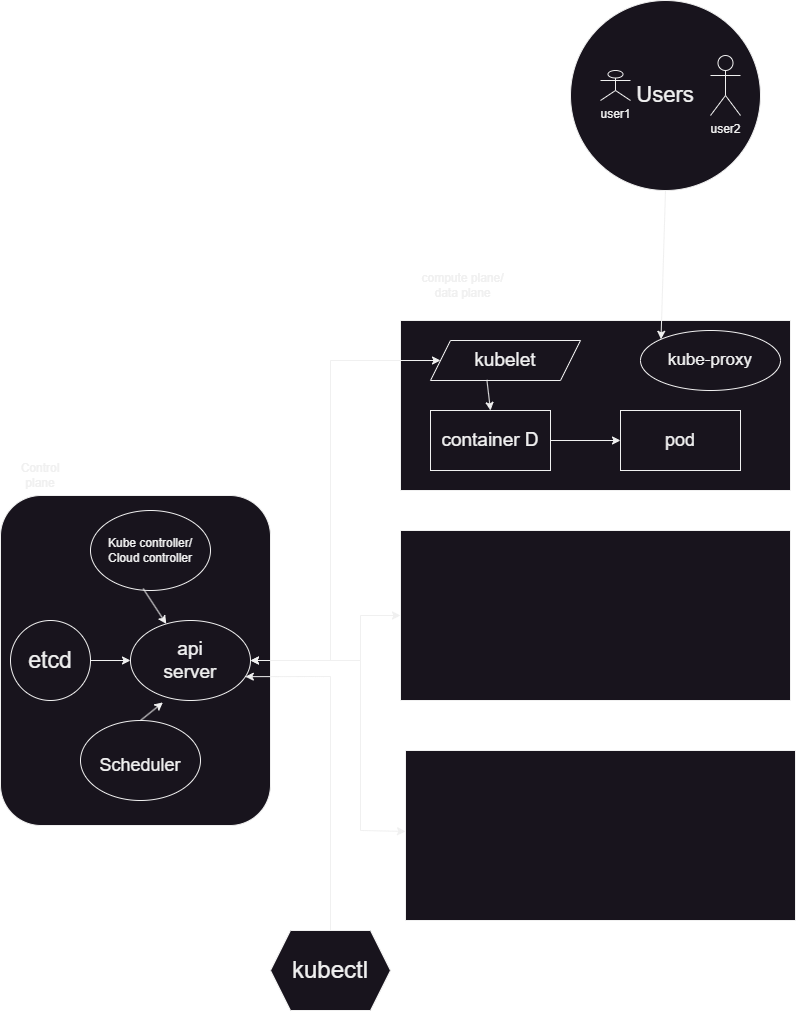

The diagram above was exported from draw.io. Its source (the exported page's mxGraphModel, read from the mxfile embedded in the PNG):
<mxGraphModel dx="1219" dy="713" grid="1" gridSize="10" guides="1" tooltips="1" connect="1" arrows="1" fold="1" page="1" pageScale="1" pageWidth="850" pageHeight="1100" math="0" shadow="0">
  <root>
    <mxCell id="0" />
    <mxCell id="1" parent="0" />
    <mxCell id="uDZxdYv3uOuoZz35kSC6-3" value="" style="rounded=0;whiteSpace=wrap;html=1;" vertex="1" parent="1">
      <mxGeometry x="410" y="410" width="390" height="170" as="geometry" />
    </mxCell>
    <mxCell id="uDZxdYv3uOuoZz35kSC6-4" value="" style="rounded=0;whiteSpace=wrap;html=1;" vertex="1" parent="1">
      <mxGeometry x="410" y="620" width="390" height="170" as="geometry" />
    </mxCell>
    <mxCell id="uDZxdYv3uOuoZz35kSC6-5" value="" style="rounded=0;whiteSpace=wrap;html=1;" vertex="1" parent="1">
      <mxGeometry x="415" y="840" width="390" height="170" as="geometry" />
    </mxCell>
    <mxCell id="uDZxdYv3uOuoZz35kSC6-6" value="t" style="rounded=1;whiteSpace=wrap;html=1;" vertex="1" parent="1">
      <mxGeometry x="10" y="585" width="270" height="330" as="geometry" />
    </mxCell>
    <mxCell id="uDZxdYv3uOuoZz35kSC6-7" value="&lt;font style=&quot;font-size: 22px;&quot;&gt;Users&lt;/font&gt;" style="ellipse;whiteSpace=wrap;html=1;aspect=fixed;" vertex="1" parent="1">
      <mxGeometry x="580" y="90" width="190" height="190" as="geometry" />
    </mxCell>
    <mxCell id="uDZxdYv3uOuoZz35kSC6-10" value="&lt;font style=&quot;font-size: 18px;&quot;&gt;pod&lt;/font&gt;" style="rounded=0;whiteSpace=wrap;html=1;" vertex="1" parent="1">
      <mxGeometry x="630" y="500" width="120" height="60" as="geometry" />
    </mxCell>
    <mxCell id="uDZxdYv3uOuoZz35kSC6-12" value="&lt;font style=&quot;font-size: 17px;&quot;&gt;kube-proxy&lt;/font&gt;" style="ellipse;whiteSpace=wrap;html=1;" vertex="1" parent="1">
      <mxGeometry x="650" y="420" width="140" height="60" as="geometry" />
    </mxCell>
    <mxCell id="uDZxdYv3uOuoZz35kSC6-17" value="&lt;font style=&quot;font-size: 19px;&quot;&gt;container D&lt;/font&gt;" style="rounded=0;whiteSpace=wrap;html=1;" vertex="1" parent="1">
      <mxGeometry x="440" y="500" width="120" height="60" as="geometry" />
    </mxCell>
    <mxCell id="uDZxdYv3uOuoZz35kSC6-18" value="" style="endArrow=classic;html=1;rounded=0;exitX=1;exitY=0.5;exitDx=0;exitDy=0;" edge="1" parent="1" source="uDZxdYv3uOuoZz35kSC6-17" target="uDZxdYv3uOuoZz35kSC6-10">
      <mxGeometry width="50" height="50" relative="1" as="geometry">
        <mxPoint x="390" y="540" as="sourcePoint" />
        <mxPoint x="440" y="490" as="targetPoint" />
      </mxGeometry>
    </mxCell>
    <mxCell id="uDZxdYv3uOuoZz35kSC6-19" value="&lt;font style=&quot;font-size: 19px;&quot;&gt;kubelet&lt;/font&gt;" style="shape=parallelogram;perimeter=parallelogramPerimeter;whiteSpace=wrap;html=1;fixedSize=1;" vertex="1" parent="1">
      <mxGeometry x="440" y="430" width="150" height="40" as="geometry" />
    </mxCell>
    <mxCell id="uDZxdYv3uOuoZz35kSC6-20" value="" style="endArrow=classic;html=1;rounded=0;entryX=0.5;entryY=0;entryDx=0;entryDy=0;exitX=0.376;exitY=0.985;exitDx=0;exitDy=0;exitPerimeter=0;" edge="1" parent="1" source="uDZxdYv3uOuoZz35kSC6-19" target="uDZxdYv3uOuoZz35kSC6-17">
      <mxGeometry width="50" height="50" relative="1" as="geometry">
        <mxPoint x="390" y="630" as="sourcePoint" />
        <mxPoint x="490" y="500" as="targetPoint" />
      </mxGeometry>
    </mxCell>
    <mxCell id="uDZxdYv3uOuoZz35kSC6-21" value="user1&lt;br&gt;" style="shape=umlActor;verticalLabelPosition=bottom;verticalAlign=top;html=1;outlineConnect=0;" vertex="1" parent="1">
      <mxGeometry x="610" y="160" width="30" height="30" as="geometry" />
    </mxCell>
    <mxCell id="uDZxdYv3uOuoZz35kSC6-22" value="user2" style="shape=umlActor;verticalLabelPosition=bottom;verticalAlign=top;html=1;outlineConnect=0;" vertex="1" parent="1">
      <mxGeometry x="720" y="145" width="30" height="60" as="geometry" />
    </mxCell>
    <mxCell id="uDZxdYv3uOuoZz35kSC6-23" value="compute plane/&lt;br&gt;data plane&lt;br&gt;" style="text;html=1;strokeColor=none;fillColor=none;align=center;verticalAlign=middle;whiteSpace=wrap;rounded=0;" vertex="1" parent="1">
      <mxGeometry x="415" y="360" width="115" height="30" as="geometry" />
    </mxCell>
    <mxCell id="uDZxdYv3uOuoZz35kSC6-25" value="Control plane&lt;br&gt;" style="text;html=1;strokeColor=none;fillColor=none;align=center;verticalAlign=middle;whiteSpace=wrap;rounded=0;" vertex="1" parent="1">
      <mxGeometry x="20" y="550" width="60" height="30" as="geometry" />
    </mxCell>
    <mxCell id="uDZxdYv3uOuoZz35kSC6-29" value="" style="ellipse;whiteSpace=wrap;html=1;" vertex="1" parent="1">
      <mxGeometry x="140" y="710" width="120" height="80" as="geometry" />
    </mxCell>
    <mxCell id="uDZxdYv3uOuoZz35kSC6-30" value="&lt;font style=&quot;font-size: 19px;&quot;&gt;api server&lt;/font&gt;" style="text;html=1;strokeColor=none;fillColor=none;align=center;verticalAlign=middle;whiteSpace=wrap;rounded=0;" vertex="1" parent="1">
      <mxGeometry x="170" y="735" width="60" height="30" as="geometry" />
    </mxCell>
    <mxCell id="uDZxdYv3uOuoZz35kSC6-32" value="" style="endArrow=classic;startArrow=classic;html=1;rounded=0;exitX=1;exitY=0.5;exitDx=0;exitDy=0;" edge="1" parent="1" source="uDZxdYv3uOuoZz35kSC6-29" target="uDZxdYv3uOuoZz35kSC6-19">
      <mxGeometry width="50" height="50" relative="1" as="geometry">
        <mxPoint x="310" y="760" as="sourcePoint" />
        <mxPoint x="340" y="420" as="targetPoint" />
        <Array as="points">
          <mxPoint x="340" y="750" />
          <mxPoint x="340" y="450" />
        </Array>
      </mxGeometry>
    </mxCell>
    <mxCell id="uDZxdYv3uOuoZz35kSC6-33" value="" style="endArrow=classic;html=1;rounded=0;entryX=0.957;entryY=0.702;entryDx=0;entryDy=0;entryPerimeter=0;" edge="1" parent="1" target="uDZxdYv3uOuoZz35kSC6-29">
      <mxGeometry width="50" height="50" relative="1" as="geometry">
        <mxPoint x="340" y="1020" as="sourcePoint" />
        <mxPoint x="360" y="740" as="targetPoint" />
        <Array as="points">
          <mxPoint x="340" y="766" />
        </Array>
      </mxGeometry>
    </mxCell>
    <mxCell id="uDZxdYv3uOuoZz35kSC6-34" value="&lt;font style=&quot;font-size: 24px;&quot;&gt;kubectl&lt;/font&gt;" style="shape=hexagon;perimeter=hexagonPerimeter2;whiteSpace=wrap;html=1;fixedSize=1;" vertex="1" parent="1">
      <mxGeometry x="280" y="1020" width="120" height="80" as="geometry" />
    </mxCell>
    <mxCell id="uDZxdYv3uOuoZz35kSC6-37" value="&lt;font style=&quot;font-size: 23px;&quot;&gt;etcd&lt;/font&gt;" style="ellipse;whiteSpace=wrap;html=1;" vertex="1" parent="1">
      <mxGeometry x="20" y="710" width="80" height="80" as="geometry" />
    </mxCell>
    <mxCell id="uDZxdYv3uOuoZz35kSC6-38" value="Kube controller/&lt;br&gt;Cloud controller" style="ellipse;whiteSpace=wrap;html=1;" vertex="1" parent="1">
      <mxGeometry x="100" y="600" width="120" height="80" as="geometry" />
    </mxCell>
    <mxCell id="uDZxdYv3uOuoZz35kSC6-39" value="" style="ellipse;whiteSpace=wrap;html=1;" vertex="1" parent="1">
      <mxGeometry x="90" y="810" width="120" height="80" as="geometry" />
    </mxCell>
    <mxCell id="uDZxdYv3uOuoZz35kSC6-40" value="" style="endArrow=classic;html=1;rounded=0;exitX=1;exitY=0.5;exitDx=0;exitDy=0;entryX=0;entryY=0.5;entryDx=0;entryDy=0;" edge="1" parent="1" source="uDZxdYv3uOuoZz35kSC6-37" target="uDZxdYv3uOuoZz35kSC6-29">
      <mxGeometry width="50" height="50" relative="1" as="geometry">
        <mxPoint x="440" y="890" as="sourcePoint" />
        <mxPoint x="490" y="840" as="targetPoint" />
      </mxGeometry>
    </mxCell>
    <mxCell id="uDZxdYv3uOuoZz35kSC6-41" value="" style="endArrow=classic;html=1;rounded=0;exitX=0.5;exitY=0;exitDx=0;exitDy=0;entryX=0.27;entryY=1.024;entryDx=0;entryDy=0;entryPerimeter=0;" edge="1" parent="1" source="uDZxdYv3uOuoZz35kSC6-39" target="uDZxdYv3uOuoZz35kSC6-29">
      <mxGeometry width="50" height="50" relative="1" as="geometry">
        <mxPoint x="110" y="760" as="sourcePoint" />
        <mxPoint x="150" y="760" as="targetPoint" />
      </mxGeometry>
    </mxCell>
    <mxCell id="uDZxdYv3uOuoZz35kSC6-42" value="" style="endArrow=classic;html=1;rounded=0;exitX=0.439;exitY=0.976;exitDx=0;exitDy=0;exitPerimeter=0;" edge="1" parent="1" source="uDZxdYv3uOuoZz35kSC6-38" target="uDZxdYv3uOuoZz35kSC6-29">
      <mxGeometry width="50" height="50" relative="1" as="geometry">
        <mxPoint x="160" y="820" as="sourcePoint" />
        <mxPoint x="182" y="802" as="targetPoint" />
      </mxGeometry>
    </mxCell>
    <mxCell id="uDZxdYv3uOuoZz35kSC6-43" value="&lt;font style=&quot;font-size: 18px;&quot;&gt;Scheduler&lt;/font&gt;" style="text;html=1;strokeColor=none;fillColor=none;align=center;verticalAlign=middle;whiteSpace=wrap;rounded=0;" vertex="1" parent="1">
      <mxGeometry x="120" y="840" width="60" height="30" as="geometry" />
    </mxCell>
    <mxCell id="uDZxdYv3uOuoZz35kSC6-44" value="" style="endArrow=classic;html=1;rounded=0;entryX=0;entryY=0;entryDx=0;entryDy=0;exitX=0.5;exitY=1;exitDx=0;exitDy=0;" edge="1" parent="1" source="uDZxdYv3uOuoZz35kSC6-7" target="uDZxdYv3uOuoZz35kSC6-12">
      <mxGeometry width="50" height="50" relative="1" as="geometry">
        <mxPoint x="670" y="290" as="sourcePoint" />
        <mxPoint x="490" y="710" as="targetPoint" />
        <Array as="points" />
      </mxGeometry>
    </mxCell>
    <mxCell id="uDZxdYv3uOuoZz35kSC6-45" value="" style="endArrow=classic;startArrow=classic;html=1;rounded=0;exitX=1;exitY=0.5;exitDx=0;exitDy=0;entryX=0;entryY=0.5;entryDx=0;entryDy=0;" edge="1" parent="1" source="uDZxdYv3uOuoZz35kSC6-29" target="uDZxdYv3uOuoZz35kSC6-4">
      <mxGeometry width="50" height="50" relative="1" as="geometry">
        <mxPoint x="440" y="760" as="sourcePoint" />
        <mxPoint x="380" y="670" as="targetPoint" />
        <Array as="points">
          <mxPoint x="370" y="750" />
          <mxPoint x="370" y="705" />
        </Array>
      </mxGeometry>
    </mxCell>
    <mxCell id="uDZxdYv3uOuoZz35kSC6-46" value="" style="endArrow=classic;html=1;rounded=0;" edge="1" parent="1" target="uDZxdYv3uOuoZz35kSC6-5">
      <mxGeometry width="50" height="50" relative="1" as="geometry">
        <mxPoint x="370" y="750" as="sourcePoint" />
        <mxPoint x="370" y="960" as="targetPoint" />
        <Array as="points">
          <mxPoint x="370" y="920" />
        </Array>
      </mxGeometry>
    </mxCell>
  </root>
</mxGraphModel>